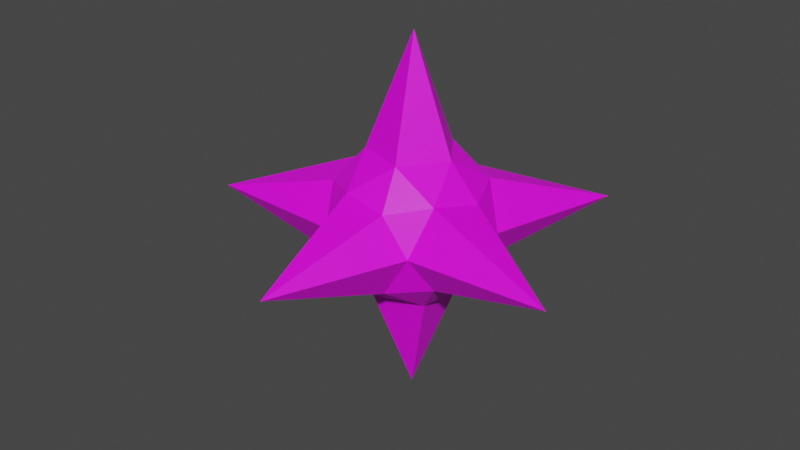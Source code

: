 # Source: shotstar.blend  (saved by Blender 3.6.13; exported with 4.5.12 LTS)
import bpy
from mathutils import Matrix  # noqa: F401  (used for matrix-valued properties, if any)

bpy.ops.wm.read_factory_settings(use_empty=True)
scene = bpy.context.scene
scene.name = 'Scene'

# ---- collections
col_collection = bpy.data.collections.new('Collection'); scene.collection.children.link(col_collection)

# ---- images (referenced by path relative to the original .blend; pixels are not part of the script)
import os
ASSET_DIR = os.environ.get("B2B_ASSET_DIR", "")  # directory of the original .blend (textures are referenced by path, not embedded)
HERE = os.path.dirname(os.path.abspath(__file__))  # packed textures are extracted next to this script under _unpacked/

def load_image(name, relpath, width, height, colorspace="sRGB"):
    """Load a texture the original file referenced (path relative to the .blend, or extracted next to this script)."""
    p = next((c for c in (os.path.join(HERE, relpath), os.path.join(ASSET_DIR, relpath)) if relpath and os.path.exists(c)), "")
    if p:
        img = bpy.data.images.load(p, check_existing=True)
        img.name = name
    else:  # same state as the original file: an image datablock whose file is absent (Cycles renders it pink)
        img = bpy.data.images.new(name, width, height)
        img.source = "FILE"
        img.filepath = "//" + (relpath or name)
    img.colorspace_settings.name = colorspace
    return img
img_shotstar = load_image('ShotStar', 'ShotStar.png', 1024, 1024, 'sRGB')

# ---- materials (node trees are filled in below, after node groups)
mat_material_001 = bpy.data.materials.new('Material.001')

# ---- material node trees
mat_material_001.use_nodes = True; mat_material_001.node_tree.nodes.clear()
_N = mat_material_001.node_tree.nodes; _L = mat_material_001.node_tree.links
n0 = _N.new('ShaderNodeBsdfPrincipled'); n0.name = 'Principled BSDF'; n0.location = (10, 300)
n0.distribution = 'GGX'
n0.subsurface_method = 'RANDOM_WALK_SKIN'
n0.inputs[3].default_value = 1.45
n0.inputs[27].default_value = (0.0, 0.0, 0.0, 1.0)
n0.inputs[28].default_value = 1.0
n1 = _N.new('ShaderNodeOutputMaterial'); n1.name = 'Material Output'; n1.location = (300, 300)
n2 = _N.new('ShaderNodeTexImage'); n2.name = 'Image Texture'; n2.location = (-307, 302)
n2.image = img_shotstar
_L.new(n0.outputs[0], n1.inputs[0])
_L.new(n2.outputs[0], n0.inputs[0])
n1.is_active_output = True

# ---- world
world_world = bpy.data.worlds.new('World'); scene.world = world_world
world_world.use_nodes = True; world_world.node_tree.nodes.clear()
_N = world_world.node_tree.nodes; _L = world_world.node_tree.links
n0 = _N.new('ShaderNodeOutputWorld'); n0.name = 'World Output'; n0.location = (300, 300)
n1 = _N.new('ShaderNodeBackground'); n1.name = 'Background'; n1.location = (10, 300)
n1.inputs[0].default_value = (0.05088, 0.05088, 0.05088, 1.0)
_L.new(n1.outputs[0], n0.inputs[0])
n0.is_active_output = True
world_world.color = (0.05088, 0.05088, 0.05088)
world_world.use_sun_shadow = False
world_world.sun_shadow_jitter_overblur = 0.0

# ---- meshes
me_icosphere_001 = bpy.data.meshes.new('Icosphere.001')
me_icosphere_001.from_pydata([(-5.765e-10, -6.209e-10, -0.2203), (0.07236, -0.05257, -0.04472), (-0.02764, -0.08506, -0.04472), (-0.08944, -6.209e-10, -0.04472), (-0.02764, 0.08506, -0.04472), (0.07236, 0.05257, -0.04472), (0.02764, -0.08506, 0.04472), (-0.07236, -0.05257, 0.04472), (-0.07236, 0.05257, 0.04472), (0.02764, 0.08506, 0.04472), (0.08944, -6.209e-10, 0.04472), (-5.765e-10, -6.209e-10, 0.2203), (-0.01625, -0.05, -0.08507), (0.04253, -0.0309, -0.08507), (0.02629, -0.0809, -0.05257), (0.08506, -6.209e-10, -0.05257), (0.04253, 0.0309, -0.08507), (-0.05257, -6.209e-10, -0.08507), (-0.06882, -0.05, -0.05257), (-0.01625, 0.05, -0.08507), (-0.06882, 0.05, -0.05257), (0.02629, 0.0809, -0.05257), (0.2261, -0.07345, -3.548e-10), (0.09511, 0.0309, -3.548e-10), (-5.765e-10, -0.2377, -3.548e-10), (0.05878, -0.0809, -3.548e-10), (-0.2261, -0.07345, -3.548e-10), (-0.05878, -0.0809, -3.548e-10), (-0.1397, 0.1923, -3.548e-10), (-0.09511, 0.0309, -3.548e-10), (0.1397, 0.1923, -3.548e-10), (-5.765e-10, 0.1, -3.548e-10), (0.06882, -0.05, 0.05257), (-0.02629, -0.0809, 0.05257), (-0.08506, -6.209e-10, 0.05257), (-0.02629, 0.0809, 0.05257), (0.06882, 0.05, 0.05257), (0.01625, -0.05, 0.08507), (0.05257, -6.209e-10, 0.08507), (-0.04253, -0.0309, 0.08507), (-0.04253, 0.0309, 0.08507), (0.01625, 0.05, 0.08507)], [], [(0, 13, 12), (1, 13, 15), (0, 12, 17), (0, 17, 19), (0, 19, 16), (1, 15, 22), (2, 14, 24), (3, 18, 26), (4, 20, 28), (5, 21, 30), (1, 22, 25), (2, 24, 27), (3, 26, 29), (4, 28, 31), (5, 30, 23), (6, 32, 37), (7, 33, 39), (8, 34, 40), (9, 35, 41), (10, 36, 38), (38, 41, 11), (38, 36, 41), (36, 9, 41), (41, 40, 11), (41, 35, 40), (35, 8, 40), (40, 39, 11), (40, 34, 39), (34, 7, 39), (39, 37, 11), (39, 33, 37), (33, 6, 37), (37, 38, 11), (37, 32, 38), (32, 10, 38), (23, 36, 10), (23, 30, 36), (30, 9, 36), (31, 35, 9), (31, 28, 35), (28, 8, 35), (29, 34, 8), (29, 26, 34), (26, 7, 34), (27, 33, 7), (27, 24, 33), (24, 6, 33), (25, 32, 6), (25, 22, 32), (22, 10, 32), (30, 31, 9), (30, 21, 31), (21, 4, 31), (28, 29, 8), (28, 20, 29), (20, 3, 29), (26, 27, 7), (26, 18, 27), (18, 2, 27), (24, 25, 6), (24, 14, 25), (14, 1, 25), (22, 23, 10), (22, 15, 23), (15, 5, 23), (16, 21, 5), (16, 19, 21), (19, 4, 21), (19, 20, 4), (19, 17, 20), (17, 3, 20), (17, 18, 3), (17, 12, 18), (12, 2, 18), (15, 16, 5), (15, 13, 16), (13, 0, 16), (12, 14, 2), (12, 13, 14), (13, 1, 14)])
_uv = me_icosphere_001.uv_layers.new(name='UVMap')
_uv.uv.foreach_set('vector', [0.1818, 0.0, 0.2273, 0.07873, 0.1364, 0.07873, 0.2727, 0.1575, 0.3182, 0.07873, 0.3636, 0.1575, 0.9091, 0.0, 0.9545, 0.07873, 0.8636, 0.07873, 0.7273, 0.0, 0.7727, 0.07873, 0.6818, 0.07873, 0.5455, 0.0, 0.5909, 0.07873, 0.5, 0.07873, 0.2727, 0.1575, 0.3636, 0.1575, 0.3182, 0.2362, 0.09091, 0.1575, 0.1818, 0.1575, 0.1364, 0.2362, 0.8182, 0.1575, 0.9091, 0.1575, 0.8636, 0.2362, 0.6364, 0.1575, 0.7273, 0.1575, 0.6818, 0.2362, 0.4545, 0.1575, 0.5455, 0.1575, 0.5, 0.2362, 0.2727, 0.1575, 0.3182, 0.2362, 0.2273, 0.2362, 0.09091, 0.1575, 0.1364, 0.2362, 0.04546, 0.2362, 0.8182, 0.1575, 0.8636, 0.2362, 0.7727, 0.2362, 0.6364, 0.1575, 0.6818, 0.2362, 0.5909, 0.2362, 0.4545, 0.1575, 0.5, 0.2362, 0.4091, 0.2362, 0.1818, 0.3149, 0.2727, 0.3149, 0.2273, 0.3937, 0.0, 0.3149, 0.09091, 0.3149, 0.04546, 0.3937, 0.7273, 0.3149, 0.8182, 0.3149, 0.7727, 0.3937, 0.5455, 0.3149, 0.6364, 0.3149, 0.5909, 0.3937, 0.3636, 0.3149, 0.4545, 0.3149, 0.4091, 0.3937, 0.4091, 0.3937, 0.5, 0.3937, 0.4545, 0.4724, 0.4091, 0.3937, 0.4545, 0.3149, 0.5, 0.3937, 0.4545, 0.3149, 0.5455, 0.3149, 0.5, 0.3937, 0.5909, 0.3937, 0.6818, 0.3937, 0.6364, 0.4724, 0.5909, 0.3937, 0.6364, 0.3149, 0.6818, 0.3937, 0.6364, 0.3149, 0.7273, 0.3149, 0.6818, 0.3937, 0.7727, 0.3937, 0.8636, 0.3937, 0.8182, 0.4724, 0.7727, 0.3937, 0.8182, 0.3149, 0.8636, 0.3937, 0.8182, 0.3149, 0.9091, 0.3149, 0.8636, 0.3937, 0.04546, 0.3937, 0.1364, 0.3937, 0.09091, 0.4724, 0.04546, 0.3937, 0.09091, 0.3149, 0.1364, 0.3937, 0.09091, 0.3149, 0.1818, 0.3149, 0.1364, 0.3937, 0.2273, 0.3937, 0.3182, 0.3937, 0.2727, 0.4724, 0.2273, 0.3937, 0.2727, 0.3149, 0.3182, 0.3937, 0.2727, 0.3149, 0.3636, 0.3149, 0.3182, 0.3937, 0.4091, 0.2362, 0.4545, 0.3149, 0.3636, 0.3149, 0.4091, 0.2362, 0.5, 0.2362, 0.4545, 0.3149, 0.5, 0.2362, 0.5455, 0.3149, 0.4545, 0.3149, 0.5909, 0.2362, 0.6364, 0.3149, 0.5455, 0.3149, 0.5909, 0.2362, 0.6818, 0.2362, 0.6364, 0.3149, 0.6818, 0.2362, 0.7273, 0.3149, 0.6364, 0.3149, 0.7727, 0.2362, 0.8182, 0.3149, 0.7273, 0.3149, 0.7727, 0.2362, 0.8636, 0.2362, 0.8182, 0.3149, 0.8636, 0.2362, 0.9091, 0.3149, 0.8182, 0.3149, 0.04546, 0.2362, 0.09091, 0.3149, 0.0, 0.3149, 0.04546, 0.2362, 0.1364, 0.2362, 0.09091, 0.3149, 0.1364, 0.2362, 0.1818, 0.3149, 0.09091, 0.3149, 0.2273, 0.2362, 0.2727, 0.3149, 0.1818, 0.3149, 0.2273, 0.2362, 0.3182, 0.2362, 0.2727, 0.3149, 0.3182, 0.2362, 0.3636, 0.3149, 0.2727, 0.3149, 0.5, 0.2362, 0.5909, 0.2362, 0.5455, 0.3149, 0.5, 0.2362, 0.5455, 0.1575, 0.5909, 0.2362, 0.5455, 0.1575, 0.6364, 0.1575, 0.5909, 0.2362, 0.6818, 0.2362, 0.7727, 0.2362, 0.7273, 0.3149, 0.6818, 0.2362, 0.7273, 0.1575, 0.7727, 0.2362, 0.7273, 0.1575, 0.8182, 0.1575, 0.7727, 0.2362, 0.8636, 0.2362, 0.9545, 0.2362, 0.9091, 0.3149, 0.8636, 0.2362, 0.9091, 0.1575, 0.9545, 0.2362, 0.9091, 0.1575, 1.0, 0.1575, 0.9545, 0.2362, 0.1364, 0.2362, 0.2273, 0.2362, 0.1818, 0.3149, 0.1364, 0.2362, 0.1818, 0.1575, 0.2273, 0.2362, 0.1818, 0.1575, 0.2727, 0.1575, 0.2273, 0.2362, 0.3182, 0.2362, 0.4091, 0.2362, 0.3636, 0.3149, 0.3182, 0.2362, 0.3636, 0.1575, 0.4091, 0.2362, 0.3636, 0.1575, 0.4545, 0.1575, 0.4091, 0.2362, 0.5, 0.07873, 0.5455, 0.1575, 0.4545, 0.1575, 0.5, 0.07873, 0.5909, 0.07873, 0.5455, 0.1575, 0.5909, 0.07873, 0.6364, 0.1575, 0.5455, 0.1575, 0.6818, 0.07873, 0.7273, 0.1575, 0.6364, 0.1575, 0.6818, 0.07873, 0.7727, 0.07873, 0.7273, 0.1575, 0.7727, 0.07873, 0.8182, 0.1575, 0.7273, 0.1575, 0.8636, 0.07873, 0.9091, 0.1575, 0.8182, 0.1575, 0.8636, 0.07873, 0.9545, 0.07873, 0.9091, 0.1575, 0.9545, 0.07873, 1.0, 0.1575, 0.9091, 0.1575, 0.3636, 0.1575, 0.4091, 0.07873, 0.4545, 0.1575, 0.3636, 0.1575, 0.3182, 0.07873, 0.4091, 0.07873, 0.3182, 0.07873, 0.3636, 0.0, 0.4091, 0.07873, 0.1364, 0.07873, 0.1818, 0.1575, 0.09091, 0.1575, 0.1364, 0.07873, 0.2273, 0.07873, 0.1818, 0.1575, 0.2273, 0.07873, 0.2727, 0.1575, 0.1818, 0.1575])
me_icosphere_001.materials.append(mat_material_001)
me_icosphere_001.update()

# ---- objects
ob_icosphere = bpy.data.objects.new('Icosphere', me_icosphere_001)

# ---- transforms, parenting, visibility, modifiers, constraints
ob_icosphere.location = (0.0, 0.0, 0.0)

# ---- collection membership
col_collection.objects.link(ob_icosphere)

# ---- scene / render settings (as saved in the file)
scene.frame_start = 1; scene.frame_end = 250; scene.frame_set(1)
scene.render.engine = 'CYCLES'
scene.cycles.sampling_pattern = 'TABULATED_SOBOL'
scene.view_settings.view_transform = 'Filmic'
bpy.context.view_layer.update()

# ---- added for rendering (the .blend has no active camera and no usable light): camera, sun
cam_auto = bpy.data.cameras.new('AutoCamera')
cam_auto.lens = 50.0
cam_auto.sensor_width = 36.0
cam_auto.clip_end = 1000.0
ob_auto_camera = bpy.data.objects.new('AutoCamera', cam_auto)
scene.collection.objects.link(ob_auto_camera)
ob_auto_camera.location = (0.706746, -0.870793, 0.565397)
ob_auto_camera.rotation_euler = (1.09748, -7.21219e-08, 0.694738)
scene.camera = ob_auto_camera
light_auto_sun = bpy.data.lights.new('AutoSun', 'SUN')
light_auto_sun.energy = 3.0
light_auto_sun.angle = 0.0523599
ob_auto_sun = bpy.data.objects.new('AutoSun', light_auto_sun)
scene.collection.objects.link(ob_auto_sun)
ob_auto_sun.rotation_euler = (0.872665, 0.174533, 0.523599)
bpy.context.view_layer.update()
